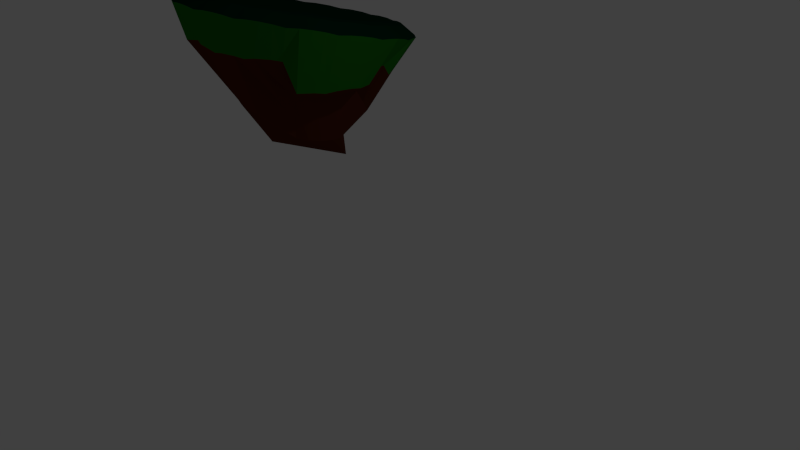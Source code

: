# Source: FloatingIslandSlant.blend  (saved by Blender 2.76.0; exported with 4.5.12 LTS)
import bpy
from mathutils import Matrix  # noqa: F401  (used for matrix-valued properties, if any)

bpy.ops.wm.read_factory_settings(use_empty=True)
scene = bpy.context.scene
scene.name = 'Scene'

# ---- collections
col_collection_1 = bpy.data.collections.new('Collection 1'); scene.collection.children.link(col_collection_1)

# ---- materials (node trees are filled in below, after node groups)
mat_grasstopmaterial = bpy.data.materials.new('GrassTopMaterial')
mat_grasstopmaterial.alpha_threshold = 0.0
mat_grasstopmaterial.use_transparent_shadow = False
mat_grasstopmaterial.diffuse_color = (0.01392, 0.1679, 0.008865, 1.0)
mat_grasstopmaterial.roughness = 0.5
mat_grasstopmaterial.specular_intensity = 0.0
mat_groundbottommaterial = bpy.data.materials.new('GroundBottomMaterial')
mat_groundbottommaterial.alpha_threshold = 0.0
mat_groundbottommaterial.use_transparent_shadow = False
mat_groundbottommaterial.diffuse_color = (0.09084, 0.01834, 0.007189, 1.0)
mat_groundbottommaterial.roughness = 0.5
mat_groundbottommaterial.specular_intensity = 0.0
mat_groundtopdarkmaterial = bpy.data.materials.new('GroundTopDarkMaterial')
mat_groundtopdarkmaterial.alpha_threshold = 0.0
mat_groundtopdarkmaterial.use_transparent_shadow = False
mat_groundtopdarkmaterial.diffuse_color = (0.0, 0.02539, 0.01019, 1.0)
mat_groundtopdarkmaterial.roughness = 0.5
mat_groundtopdarkmaterial.specular_intensity = 0.0

# ---- material node trees

# ---- world
world_world = bpy.data.worlds.new('World'); scene.world = world_world
world_world.color = (0.05088, 0.05088, 0.05088)
world_world.use_sun_shadow = False
world_world.sun_shadow_jitter_overblur = 0.0
world_world.cycles.sampling_method = 'MANUAL'
world_world.cycles.sample_map_resolution = 256

# ---- cameras
cam_camera = bpy.data.cameras.new('Camera')
cam_camera.clip_end = 100.0
cam_camera.lens = 35.0
cam_camera.sensor_width = 32.0
cam_camera.sensor_height = 18.0
cam_camera.ortho_scale = 7.314
cam_camera.dof.focus_distance = 0.0
cam_camera.dof.aperture_fstop = 128.0

# ---- lights
light_lamp = bpy.data.lights.new('Lamp', 'POINT')
light_lamp.transmission_factor = 0.0
light_lamp.cutoff_distance = 30.0
light_lamp.energy = 100.0
light_lamp.shadow_buffer_clip_start = 1.001
light_lamp.shadow_soft_size = 0.1
light_lamp.shadow_maximum_resolution = 0.006
light_lamp.use_absolute_resolution = True
light_lamp.cycles.use_multiple_importance_sampling = False

# ---- meshes
me_cone_001 = bpy.data.meshes.new('Cone.001')
me_cone_001.from_pydata([(0.001611, 0.02138, -1.102), (0.1, 1.722, -1.32), (0.7591, 1.555, -1.286), (1.303, 1.154, -1.203), (1.649, 0.5801, -1.083), (1.744, -0.07974, -0.9453), (1.573, -0.7249, -0.8102), (1.164, -1.257, -0.6983), (0.0, -0.8824, 1.346), (0.5774, -1.595, -0.6268), (-0.09678, -1.688, -0.6064), (-0.7559, -1.521, -0.6404), (-1.3, -1.12, -0.7235), (-1.645, -0.546, -0.8431), (-1.74, 0.1138, -0.9809), (-1.57, 0.759, -1.116), (-1.161, 1.291, -1.228), (-0.5741, 1.629, -1.299), (0.5, 0.9984, -1.325), (0.06616, 1.108, -1.347), (0.4399, 1.673, -1.334), (0.858, 0.7344, -1.27), (1.056, 1.382, -1.274), (1.086, 0.3565, -1.191), (1.511, 0.883, -1.17), (1.148, -0.07786, -1.101), (1.737, 0.2511, -1.038), (1.036, -0.5025, -1.012), (1.698, -0.4172, -0.8984), (0.7664, -0.8528, -0.938), (1.401, -1.02, -0.7719), (0.589, -0.852, 0.3986), (0.3804, -1.075, -0.8909), (0.8915, -1.466, -0.678), (-0.06336, -1.137, -0.8776), (0.246, -1.686, -0.631), (-0.4972, -1.027, -0.8999), (-0.4367, -1.648, -0.638), (-0.8552, -0.7627, -0.9546), (-1.053, -1.358, -0.6979), (-1.083, -0.3848, -1.033), (-1.508, -0.8583, -0.8017), (-1.145, 0.04957, -1.124), (-1.734, -0.2265, -0.9335), (-1.033, 0.4742, -1.213), (-1.695, 0.4418, -1.073), (-0.7636, 0.8245, -1.287), (-1.398, 1.045, -1.2), (-0.3776, 1.047, -1.334), (-0.8883, 1.49, -1.294), (-0.2428, 1.711, -1.341), (-1.096e-07, 0.8916, 0.2309), (0.3188, 0.5121, 0.2211), (0.589, 0.3381, 0.01272), (0.7696, 0.06782, 0.01272), (0.833, -0.2509, 0.01272), (0.7696, -0.5762, 0.2211), (0.3188, -1.033, 0.3986), (-3.311e-08, -1.09, 0.2211), (-0.3188, -1.241, -0.02282), (-0.589, -1.066, 0.159), (-0.7696, -0.7901, -0.02282), (-0.833, -0.4713, -0.02282), (-0.7696, -0.1526, -0.02282), (-0.589, 0.6477, 0.2309), (-0.3188, 0.8282, 0.2309), (0.2521, 0.5073, -1.159), (0.08731, 1.476, -1.418), (0.6023, 1.622, -1.318), (0.432, 0.3746, -1.131), (1.186, 1.274, -1.246), (0.5463, 0.1847, -1.092), (1.589, 0.7348, -1.134), (0.5777, -0.03359, -1.046), (1.75, 0.08532, -0.9984), (0.5214, -0.247, -1.002), (1.645, -0.5751, -0.8602), (0.3859, -0.423, -0.9646), (1.29, -1.146, -0.7403), (0.9799, -0.9859, -0.2351), (0.1919, -0.5349, -0.9409), (0.7391, -1.54, -0.6571), (-0.03106, -0.5656, -0.9342), (0.07563, -1.698, -0.6231), (-0.2491, -0.5104, -0.9455), (-0.5991, -1.595, -0.6437), (-0.429, -0.3778, -0.9729), (-1.182, -1.248, -0.7156), (-0.5433, -0.1878, -1.012), (-1.585, -0.7081, -0.8278), (-0.5748, 0.03045, -1.058), (-1.747, -0.05865, -0.9634), (-0.5184, 0.2439, -1.103), (-1.642, 0.6018, -1.102), (-0.383, 0.4199, -1.14), (-1.287, 1.173, -1.222), (-0.189, 0.5318, -1.163), (-0.7359, 1.567, -1.305), (-0.07246, 1.725, -1.339), (0.008122, 0.277, 0.7532), (0.5303, 1.288, -0.6807), (0.9799, 0.9877, -0.6807), (1.28, 0.5239, -0.2244), (1.386, -0.006391, -0.2244), (1.28, -0.5303, -0.4297), (0.5303, -1.286, -0.2351), (1.134e-07, -1.386, -0.4297), (-0.5303, -1.285, -0.2852), (-0.9799, -0.9844, -0.2852), (-1.28, -0.5303, -0.4297), (-1.274, 9.552e-08, -0.4297), (-1.168, 0.5303, -0.4297), (-1.107, 1.115, -0.6327), (-0.5303, 1.288, -0.6807), (0.6628, 1.33, -1.388), (0.03403, 0.5625, -1.17), (0.272, 1.706, -1.335), (1.138, 0.9801, -1.315), (0.9131, 1.475, -1.288), (1.439, 0.4788, -1.211), (1.415, 1.022, -1.194), (1.522, -0.09737, -1.091), (1.702, 0.4159, -1.067), (1.374, -0.6606, -0.9727), (1.731, -0.2519, -0.9279), (1.016, -1.125, -0.875), (1.495, -0.8793, -0.7963), (0.34, -0.5581, 0.8494), (0.5041, -1.421, -0.8125), (1.033, -1.371, -0.6929), (-0.08449, -1.502, -0.7948), (0.4134, -1.652, -0.6333), (-0.66, -1.356, -0.8244), (-0.2689, -1.679, -0.6267), (-1.135, -1.006, -0.897), (-0.9099, -1.449, -0.6739), (-1.437, -0.5045, -1.001), (-1.412, -0.9957, -0.7679), (-1.52, 0.07165, -1.122), (-1.699, -0.3892, -0.8943), (-1.371, 0.6349, -1.24), (-1.727, 0.2785, -1.034), (-1.013, 1.1, -1.337), (-1.492, 0.906, -1.165), (-0.5013, 1.395, -1.4), (-1.03, 1.397, -1.269), (-0.4102, 1.678, -1.328), (-2.312e-09, 1.394, -0.6807), (0.1946, 0.2374, 0.7622), (0.3514, 0.1298, 0.7776), (0.4548, -0.02949, 0.7969), (0.4889, -0.2161, 0.8174), (0.4486, -0.4018, 0.8358), (0.1796, -0.6613, 0.8561), (-0.008122, -0.6958, 0.8548), (-0.1946, -0.6562, 0.8458), (-0.3514, -0.5485, 0.8305), (-0.5277, -0.2714, 0.9624), (-0.5618, -0.08472, 0.9419), (-0.5215, 0.1009, 0.9235), (-0.4129, 0.2572, 0.9099), (-0.2525, 0.3605, 0.9033), (-0.1551, 1.395, -0.704), (-0.3874, 1.348, -0.704), (-0.1634, 0.88, 0.2415), (-0.6739, 1.23, -0.704), (-0.9833, 1.24, -0.659), (-0.4652, 0.7549, 0.2415), (-0.9784, 0.8709, -0.453), (-1.11, 0.6739, -0.453), (-0.6963, 0.5239, 0.2415), (-1.229, 0.3874, -0.453), (-1.275, 0.1551, -0.453), (-0.8213, -0.308, -0.01226), (-1.275, -0.1551, -0.453), (-1.341, -0.3874, -0.453), (-0.8213, -0.6347, -0.01226), (-1.222, -0.6739, -0.453), (-1.09, -0.8709, -0.453), (-0.6963, -0.9422, 0.1696), (-0.8709, -1.095, -0.3085), (-0.6739, -1.226, -0.3085), (-0.4652, -1.173, 0.1696), (-0.3874, -1.345, -0.3085), (-0.1551, -1.391, -0.3085), (-0.1634, -1.293, -0.01226), (0.1551, -1.387, -0.453), (0.3874, -1.347, -0.2584), (0.1634, -1.084, 0.4091), (0.6739, -1.228, -0.2584), (0.8709, -1.096, -0.2584), (0.4652, -0.9592, 0.4091), (1.09, -0.877, -0.2584), (1.222, -0.68, -0.2584), (0.6963, -0.7282, 0.4091), (1.341, -0.3874, -0.453), (1.387, -0.1615, -0.2477), (0.8213, -0.4143, 0.02328), (1.387, 0.1487, -0.2477), (1.341, 0.381, -0.2477), (0.8213, -0.08757, 0.02328), (1.222, 0.6675, -0.2477), (1.09, 0.8645, -0.2477), (0.6963, 0.2143, 0.02328), (0.8709, 1.098, -0.704), (0.6739, 1.23, -0.704), (0.4652, 0.4453, 0.02328), (0.3874, 1.348, -0.704), (0.1551, 1.395, -0.704), (0.1634, 0.88, 0.2415), (-0.09896, 1.47, -1.429), (-0.1557, 1.077, -1.343), (-0.3213, 1.439, -1.422), (-0.672, 1.319, -1.397), (-0.5707, 0.9355, -1.312), (-0.8654, 1.208, -1.373), (-1.143, 0.9657, -1.322), (-0.8985, 0.649, -1.252), (-1.278, 0.7902, -1.285), (-1.439, 0.4626, -1.216), (-1.089, 0.2615, -1.171), (-1.495, 0.2498, -1.172), (-1.516, -0.1132, -1.096), (-1.114, -0.1681, -1.081), (-1.485, -0.3309, -1.05), (-1.362, -0.6742, -0.9788), (-0.9691, -0.5743, -0.9962), (-1.248, -0.8635, -0.9394), (-1.001, -1.135, -0.883), (-0.6763, -0.8953, -0.9295), (-0.8212, -1.267, -0.8556), (-0.4866, -1.425, -0.823), (-0.2803, -1.082, -0.8909), (-0.2692, -1.48, -0.8118), (0.1017, -1.501, -0.808), (0.1585, -1.107, -0.8864), (0.3241, -1.47, -0.8147), (0.6748, -1.35, -0.8403), (0.5735, -0.9647, -0.9167), (0.8682, -1.239, -0.8639), (1.145, -0.9965, -0.9149), (0.9013, -0.6782, -0.9771), (1.28, -0.821, -0.9518), (1.442, -0.4935, -1.021), (1.092, -0.2907, -1.058), (1.498, -0.2807, -1.065), (1.519, 0.08238, -1.141), (1.117, 0.1389, -1.148), (1.487, 0.3, -1.187), (1.365, 0.6433, -1.258), (0.9719, 0.5451, -1.233), (1.251, 0.8327, -1.298), (1.003, 1.104, -1.354), (0.6791, 0.8661, -1.3), (0.824, 1.236, -1.381), (0.4894, 1.394, -1.414), (0.2831, 1.053, -1.338), (0.272, 1.449, -1.425), (-0.5215, 0.1009, 0.9235), (-0.4129, 0.2572, 0.9099), (-0.2525, 0.3605, 0.9033)], [], [(0, 115, 66), (0, 66, 69), (0, 69, 71), (0, 71, 73), (0, 73, 75), (0, 75, 77), (0, 77, 80), (0, 80, 82), (0, 82, 84), (0, 84, 86), (0, 86, 88), (0, 88, 90), (0, 90, 92), (0, 92, 94), (0, 94, 96), (0, 96, 115), (1, 147, 116), (2, 100, 118), (3, 101, 120), (4, 102, 122), (5, 103, 124), (6, 104, 126), (7, 79, 129), (9, 105, 131), (10, 106, 133), (11, 107, 135), (12, 108, 137), (13, 109, 139), (14, 110, 141), (15, 111, 143), (16, 112, 145), (17, 113, 146), (50, 162, 98), (50, 163, 162), (65, 161, 164), (49, 165, 97), (49, 166, 165), (64, 160, 167), (47, 168, 95), (47, 169, 168), (63, 159, 170), (45, 171, 93), (45, 172, 171), (62, 158, 173), (43, 174, 91), (43, 175, 174), (61, 157, 176), (41, 177, 89), (41, 178, 177), (60, 156, 179), (39, 180, 87), (39, 181, 180), (59, 155, 182), (37, 183, 85), (37, 184, 183), (58, 154, 185), (35, 186, 83), (35, 187, 186), (57, 153, 188), (33, 189, 81), (33, 190, 189), (31, 127, 191), (30, 192, 78), (30, 193, 192), (56, 152, 194), (28, 195, 76), (28, 196, 195), (55, 151, 197), (26, 198, 74), (26, 199, 198), (54, 150, 200), (24, 201, 72), (24, 202, 201), (53, 149, 203), (22, 204, 70), (22, 205, 204), (52, 148, 206), (20, 207, 68), (20, 208, 207), (51, 99, 209), (19, 210, 67), (19, 211, 210), (48, 144, 212), (48, 213, 144), (48, 214, 213), (46, 142, 215), (46, 216, 142), (46, 217, 216), (44, 140, 218), (44, 219, 140), (44, 220, 219), (42, 138, 221), (42, 222, 138), (42, 223, 222), (40, 136, 224), (40, 225, 136), (40, 226, 225), (38, 134, 227), (38, 228, 134), (38, 229, 228), (36, 132, 230), (36, 231, 132), (36, 232, 231), (34, 130, 233), (34, 234, 130), (34, 235, 234), (32, 128, 236), (32, 237, 128), (32, 238, 237), (29, 125, 239), (29, 240, 125), (29, 241, 240), (27, 123, 242), (27, 243, 123), (27, 244, 243), (25, 121, 245), (25, 246, 121), (25, 247, 246), (23, 119, 248), (23, 249, 119), (23, 250, 249), (21, 117, 251), (21, 252, 117), (21, 253, 252), (18, 114, 254), (18, 255, 114), (18, 256, 255), (19, 67, 257), (257, 116, 20), (257, 67, 116), (67, 1, 116), (255, 257, 20), (255, 256, 257), (256, 19, 257), (114, 68, 2), (114, 255, 68), (255, 20, 68), (254, 118, 22), (254, 114, 118), (114, 2, 118), (252, 254, 22), (252, 253, 254), (253, 18, 254), (117, 70, 3), (117, 252, 70), (252, 22, 70), (251, 120, 24), (251, 117, 120), (117, 3, 120), (249, 251, 24), (249, 250, 251), (250, 21, 251), (119, 72, 4), (119, 249, 72), (249, 24, 72), (248, 122, 26), (248, 119, 122), (119, 4, 122), (246, 248, 26), (246, 247, 248), (247, 23, 248), (121, 74, 5), (121, 246, 74), (246, 26, 74), (245, 124, 28), (245, 121, 124), (121, 5, 124), (243, 245, 28), (243, 244, 245), (244, 25, 245), (123, 76, 6), (123, 243, 76), (243, 28, 76), (242, 126, 30), (242, 123, 126), (123, 6, 126), (240, 242, 30), (240, 241, 242), (241, 27, 242), (125, 78, 7), (125, 240, 78), (240, 30, 78), (239, 129, 33), (239, 125, 129), (125, 7, 129), (237, 239, 33), (237, 238, 239), (238, 29, 239), (128, 81, 9), (128, 237, 81), (237, 33, 81), (236, 131, 35), (236, 128, 131), (128, 9, 131), (234, 236, 35), (234, 235, 236), (235, 32, 236), (130, 83, 10), (130, 234, 83), (234, 35, 83), (233, 133, 37), (233, 130, 133), (130, 10, 133), (231, 233, 37), (231, 232, 233), (232, 34, 233), (132, 85, 11), (132, 231, 85), (231, 37, 85), (230, 135, 39), (230, 132, 135), (132, 11, 135), (228, 230, 39), (228, 229, 230), (229, 36, 230), (134, 87, 12), (134, 228, 87), (228, 39, 87), (227, 137, 41), (227, 134, 137), (134, 12, 137), (225, 227, 41), (225, 226, 227), (226, 38, 227), (136, 89, 13), (136, 225, 89), (225, 41, 89), (224, 139, 43), (224, 136, 139), (136, 13, 139), (222, 224, 43), (222, 223, 224), (223, 40, 224), (138, 91, 14), (138, 222, 91), (222, 43, 91), (221, 141, 45), (221, 138, 141), (138, 14, 141), (219, 221, 45), (219, 220, 221), (220, 42, 221), (140, 93, 15), (140, 219, 93), (219, 45, 93), (218, 143, 47), (218, 140, 143), (140, 15, 143), (216, 218, 47), (216, 217, 218), (217, 44, 218), (142, 95, 16), (142, 216, 95), (216, 47, 95), (215, 145, 49), (215, 142, 145), (142, 16, 145), (213, 215, 49), (213, 214, 215), (214, 46, 215), (144, 97, 17), (144, 213, 97), (213, 49, 97), (212, 146, 50), (212, 144, 146), (144, 17, 146), (210, 212, 50), (210, 211, 212), (211, 48, 212), (67, 98, 1), (67, 210, 98), (210, 50, 98), (209, 148, 52), (209, 99, 148), (99, 8, 148), (207, 209, 52), (207, 208, 209), (208, 51, 209), (68, 100, 2), (68, 207, 100), (207, 52, 100), (206, 149, 53), (206, 148, 149), (148, 8, 149), (204, 206, 53), (204, 205, 206), (205, 52, 206), (70, 101, 3), (70, 204, 101), (204, 53, 101), (203, 150, 54), (203, 149, 150), (149, 8, 150), (201, 203, 54), (201, 202, 203), (202, 53, 203), (72, 102, 4), (72, 201, 102), (201, 54, 102), (200, 151, 55), (200, 150, 151), (150, 8, 151), (198, 200, 55), (198, 199, 200), (199, 54, 200), (74, 103, 5), (74, 198, 103), (198, 55, 103), (197, 152, 56), (197, 151, 152), (151, 8, 152), (195, 197, 56), (195, 196, 197), (196, 55, 197), (76, 104, 6), (76, 195, 104), (195, 56, 104), (194, 127, 31), (194, 152, 127), (152, 8, 127), (192, 194, 31), (192, 193, 194), (193, 56, 194), (78, 79, 7), (78, 192, 79), (192, 31, 79), (191, 153, 57), (191, 127, 153), (127, 8, 153), (189, 191, 57), (189, 190, 191), (190, 31, 191), (81, 105, 9), (81, 189, 105), (189, 57, 105), (188, 154, 58), (188, 153, 154), (153, 8, 154), (186, 188, 58), (186, 187, 188), (187, 57, 188), (83, 106, 10), (83, 186, 106), (186, 58, 106), (185, 155, 59), (185, 154, 155), (154, 8, 155), (183, 185, 59), (183, 184, 185), (184, 58, 185), (85, 107, 11), (85, 183, 107), (183, 59, 107), (182, 156, 60), (182, 155, 156), (155, 8, 156), (180, 182, 60), (180, 181, 182), (181, 59, 182), (87, 108, 12), (87, 180, 108), (180, 60, 108), (179, 157, 61), (179, 156, 157), (156, 8, 157), (177, 179, 61), (177, 178, 179), (178, 60, 179), (89, 109, 13), (89, 177, 109), (177, 61, 109), (176, 158, 62), (176, 157, 158), (157, 8, 158), (174, 176, 62), (174, 175, 176), (175, 61, 176), (91, 110, 14), (91, 174, 110), (174, 62, 110), (173, 159, 63), (173, 158, 159), (158, 8, 159), (171, 173, 63), (171, 172, 173), (172, 62, 173), (93, 111, 15), (93, 171, 111), (171, 63, 111), (170, 160, 64), (170, 159, 160), (159, 8, 160), (168, 170, 64), (168, 169, 170), (169, 63, 170), (95, 112, 16), (95, 168, 112), (168, 64, 112), (167, 161, 65), (167, 160, 161), (160, 8, 161), (165, 167, 65), (165, 166, 167), (166, 64, 167), (97, 113, 17), (97, 165, 113), (165, 65, 113), (164, 99, 51), (164, 161, 99), (161, 8, 99), (162, 164, 51), (162, 163, 164), (163, 65, 164), (98, 147, 1), (98, 162, 147), (162, 51, 147), (146, 163, 50), (146, 113, 163), (113, 65, 163), (145, 166, 49), (145, 112, 166), (112, 64, 166), (143, 169, 47), (143, 111, 169), (111, 63, 169), (141, 172, 45), (141, 110, 172), (110, 62, 172), (139, 175, 43), (139, 109, 175), (109, 61, 175), (137, 178, 41), (137, 108, 178), (108, 60, 178), (135, 181, 39), (135, 107, 181), (107, 59, 181), (133, 184, 37), (133, 106, 184), (106, 58, 184), (131, 187, 35), (131, 105, 187), (105, 57, 187), (129, 190, 33), (129, 79, 190), (79, 31, 190), (126, 193, 30), (126, 104, 193), (104, 56, 193), (124, 196, 28), (124, 103, 196), (103, 55, 196), (122, 199, 26), (122, 102, 199), (102, 54, 199), (120, 202, 24), (120, 101, 202), (101, 53, 202), (118, 205, 22), (118, 100, 205), (100, 52, 205), (116, 208, 20), (116, 147, 208), (147, 51, 208), (115, 211, 19), (115, 96, 211), (96, 48, 211), (96, 214, 48), (96, 94, 214), (94, 46, 214), (94, 217, 46), (94, 92, 217), (92, 44, 217), (92, 220, 44), (92, 90, 220), (90, 42, 220), (90, 223, 42), (90, 88, 223), (88, 40, 223), (88, 226, 40), (88, 86, 226), (86, 38, 226), (86, 229, 38), (86, 84, 229), (84, 36, 229), (84, 232, 36), (84, 82, 232), (82, 34, 232), (82, 235, 34), (82, 80, 235), (80, 32, 235), (80, 238, 32), (80, 77, 238), (77, 29, 238), (77, 241, 29), (77, 75, 241), (75, 27, 241), (75, 244, 27), (75, 73, 244), (73, 25, 244), (73, 247, 25), (73, 71, 247), (71, 23, 247), (71, 250, 23), (71, 69, 250), (69, 21, 250), (69, 253, 21), (69, 66, 253), (66, 18, 253), (66, 256, 18), (66, 115, 256), (115, 19, 256), (160, 161, 260, 259), (159, 160, 259, 258)])
me_cone_001.polygons.foreach_set('material_index', [2, 2, 2, 2, 2, 2, 2, 2, 2, 2, 2, 2, 2, 2, 2, 2, 0, 0, 0, 0, 0, 0, 0, 0, 0, 0, 0, 0, 0, 0, 0, 0, 0, 0, 1, 0, 0, 1, 0, 0, 1, 0, 0, 1, 0, 0, 1, 0, 0, 1, 0, 0, 1, 0, 0, 1, 0, 0, 1, 0, 0, 1, 0, 0, 1, 0, 0, 1, 0, 0, 1, 0, 0, 1, 0, 0, 1, 0, 0, 1, 2, 2, 2, 2, 2, 2, 2, 2, 2, 2, 2, 2, 2, 2, 2, 2, 2, 2, 2, 2, 2, 2, 2, 2, 2, 2, 2, 2, 2, 2, 2, 2, 2, 2, 2, 2, 2, 2, 2, 2, 2, 2, 2, 2, 2, 2, 2, 2, 2, 2, 2, 2, 2, 2, 2, 2, 2, 2, 2, 2, 2, 2, 2, 2, 2, 2, 2, 2, 2, 2, 2, 2, 2, 2, 2, 2, 2, 2, 2, 2, 2, 2, 2, 2, 2, 2, 2, 2, 2, 2, 2, 2, 2, 2, 2, 2, 2, 2, 2, 2, 2, 2, 2, 2, 2, 2, 2, 2, 2, 2, 2, 2, 2, 2, 2, 2, 2, 2, 2, 2, 2, 2, 2, 2, 2, 2, 2, 2, 2, 2, 2, 2, 2, 2, 2, 2, 2, 2, 2, 2, 2, 2, 2, 2, 2, 2, 2, 2, 2, 2, 2, 2, 2, 2, 2, 2, 2, 2, 2, 2, 2, 2, 2, 2, 2, 2, 2, 2, 2, 2, 2, 2, 2, 2, 2, 2, 2, 2, 2, 2, 2, 2, 2, 2, 2, 2, 2, 2, 2, 2, 2, 2, 1, 1, 1, 1, 1, 1, 0, 0, 1, 1, 1, 1, 1, 1, 1, 0, 0, 1, 1, 1, 1, 1, 1, 1, 0, 0, 1, 1, 1, 1, 1, 1, 1, 0, 0, 1, 1, 1, 1, 1, 1, 1, 0, 0, 1, 1, 1, 1, 1, 1, 1, 0, 0, 1, 1, 1, 1, 1, 1, 1, 0, 0, 1, 1, 1, 1, 1, 1, 1, 0, 0, 1, 1, 1, 1, 1, 1, 1, 0, 0, 1, 1, 1, 1, 1, 1, 1, 0, 0, 1, 1, 1, 1, 1, 1, 1, 0, 0, 1, 1, 1, 1, 1, 1, 1, 0, 0, 1, 1, 1, 1, 1, 1, 1, 0, 0, 1, 1, 1, 1, 1, 1, 1, 0, 0, 1, 1, 1, 1, 1, 1, 1, 0, 0, 1, 1, 1, 1, 1, 1, 1, 0, 0, 1, 0, 0, 1, 0, 0, 1, 0, 0, 1, 0, 0, 1, 0, 0, 1, 0, 0, 1, 0, 0, 1, 0, 0, 1, 0, 0, 1, 0, 0, 1, 0, 0, 1, 0, 0, 1, 0, 0, 1, 0, 0, 1, 0, 0, 1, 0, 0, 1, 2, 2, 2, 2, 2, 2, 2, 2, 2, 2, 2, 2, 2, 2, 2, 2, 2, 2, 2, 2, 2, 2, 2, 2, 2, 2, 2, 2, 2, 2, 2, 2, 2, 2, 2, 2, 2, 2, 2, 2, 2, 2, 2, 2, 2, 2, 2, 2, 1, 1])
me_cone_001.materials.append(mat_grasstopmaterial)
me_cone_001.materials.append(mat_groundbottommaterial)
me_cone_001.materials.append(mat_groundtopdarkmaterial)
me_cone_001.use_remesh_preserve_volume = False
me_cone_001.use_remesh_preserve_attributes = False
me_cone_001.use_mirror_vertex_groups = False
me_cone_001.update()

# ---- objects
ob_cone = bpy.data.objects.new('Cone', me_cone_001)
ob_lamp = bpy.data.objects.new('Lamp', light_lamp)
ob_camera = bpy.data.objects.new('Camera', cam_camera)

# ---- transforms, parenting, visibility, modifiers, constraints
ob_cone.location = (-2.728, 1.001, 1.458)
ob_cone.rotation_euler = (3.11, -0.0, 0.0)
ob_cone.lineart.crease_threshold = 0.0
ob_lamp.location = (4.076, 1.005, 5.904)
ob_lamp.rotation_euler = (0.6503, 0.05522, 1.866)
ob_lamp.lock_rotations_4d = False
ob_lamp.empty_display_type = 'ARROWS'
ob_lamp.color = (0.0, 0.0, 0.0, 0.0)
ob_lamp.lineart.crease_threshold = 0.0
ob_camera.location = (7.481, -6.508, 5.344)
ob_camera.rotation_euler = (1.109, 0.01082, 0.8149)
ob_camera.lock_rotations_4d = False
ob_camera.empty_display_type = 'ARROWS'
ob_camera.color = (0.0, 0.0, 0.0, 0.0)
ob_camera.display_type = 'WIRE'
ob_camera.lineart.crease_threshold = 0.0

# ---- collection membership
col_collection_1.objects.link(ob_cone)
col_collection_1.objects.link(ob_lamp)
col_collection_1.objects.link(ob_camera)

# ---- scene / render settings (as saved in the file)
scene.camera = ob_camera
scene.frame_start = 1; scene.frame_end = 250; scene.frame_set(1)
scene.render.engine = 'BLENDER_EEVEE_NEXT'
scene.render.resolution_percentage = 50
scene.render.dither_intensity = 0.0
scene.cycles.use_denoising = False
scene.cycles.samples = 10
scene.cycles.sampling_pattern = 'TABULATED_SOBOL'
scene.cycles.light_sampling_threshold = 0.0
scene.cycles.use_adaptive_sampling = False
scene.cycles.use_light_tree = False
scene.cycles.blur_glossy = 0.0
scene.cycles.pixel_filter_type = 'GAUSSIAN'
scene.cycles.sample_clamp_indirect = 0.0
scene.view_settings.view_transform = 'Standard'
bpy.context.view_layer.update()
